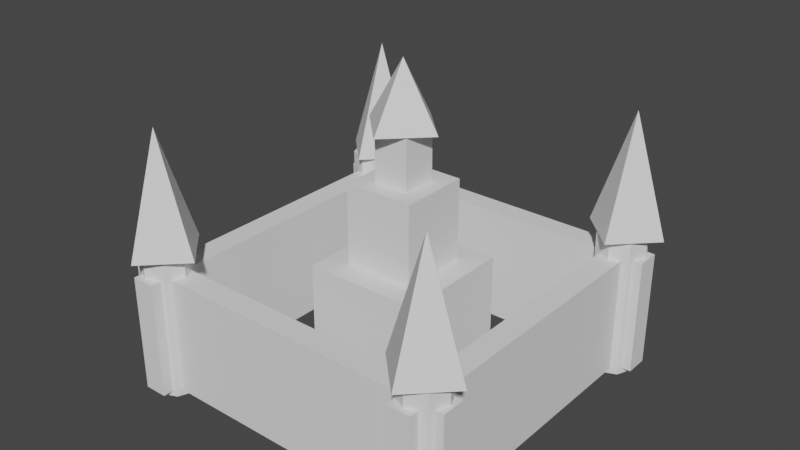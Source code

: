 # Source: castle_cast.blend  (saved by Blender 3.1.7; exported with 4.5.12 LTS)
import bpy
from mathutils import Matrix  # noqa: F401  (used for matrix-valued properties, if any)

bpy.ops.wm.read_factory_settings(use_empty=True)
scene = bpy.context.scene
scene.name = 'Scene'

# ---- collections
col_collection = bpy.data.collections.new('Collection'); scene.collection.children.link(col_collection)

# ---- world
world_world = bpy.data.worlds.new('World'); scene.world = world_world
world_world.use_nodes = True; world_world.node_tree.nodes.clear()
_N = world_world.node_tree.nodes; _L = world_world.node_tree.links
n0 = _N.new('ShaderNodeOutputWorld'); n0.name = 'World Output'; n0.location = (300, 300)
n1 = _N.new('ShaderNodeBackground'); n1.name = 'Background'; n1.location = (10, 300)
n1.inputs[0].default_value = (0.05088, 0.05088, 0.05088, 1.0)
_L.new(n1.outputs[0], n0.inputs[0])
n0.is_active_output = True
world_world.color = (0.05088, 0.05088, 0.05088)
world_world.use_sun_shadow = False
world_world.sun_shadow_jitter_overblur = 0.0

# ---- meshes
me_x = bpy.data.meshes.new('Конус')
me_x.from_pydata([(0.0, 1.0, -1.0), (1.0, -4.371e-08, -1.0), (-8.742e-08, -1.0, -1.0), (-1.0, 1.192e-08, -1.0), (0.0, 0.0, 1.0), (-5.233, 2.312, -3.357), (-5.233, 2.312, -1.357), (-5.233, 5.35, -3.357), (-5.233, 5.35, -1.357), (-2.195, 2.312, -3.357), (-2.195, 2.312, -1.357), (-2.195, 5.35, -3.357), (-2.195, 5.35, -1.357), (-4.625, 2.92, -1.379), (-4.625, 2.92, 0.02067), (-4.625, 4.743, -1.379), (-4.625, 4.743, 0.02067), (-2.803, 2.92, -1.379), (-2.803, 2.92, 0.02067), (-2.803, 4.743, -1.379), (-2.803, 4.743, 0.02067), (-0.3773, -0.7258, -3.357), (-0.3773, -0.7258, -1.357), (-0.3773, 8.388, -3.357), (-0.3773, 8.388, -1.357), (0.2303, -0.7258, -3.357), (0.2303, -0.7258, -1.357), (0.2303, 8.388, -3.357), (0.2303, 8.388, -1.357), (-7.973, -0.7258, -3.357), (-7.973, -0.7258, -1.357), (-7.973, 8.388, -3.357), (-7.973, 8.388, -1.357), (-7.365, -0.7258, -3.357), (-7.365, -0.7258, -1.357), (-7.365, 8.388, -3.357), (-7.365, 8.388, -1.357), (0.686, 7.325, -3.357), (0.686, 7.325, -1.357), (-8.428, 7.325, -3.357), (-8.428, 7.325, -1.357), (0.686, 7.933, -3.357), (0.686, 7.933, -1.357), (-8.428, 7.933, -3.357), (-8.428, 7.933, -1.357), (0.686, -0.2701, -3.357), (0.686, -0.2701, -1.357), (-8.428, -0.2701, -3.357), (-8.428, -0.2701, -1.357), (0.686, 0.3375, -3.357), (0.686, 0.3375, -1.357), (-8.428, 0.3375, -3.357), (-8.428, 0.3375, -1.357), (-7.732, 0.7003, -3.453), (-7.732, 0.7003, -1.027), (-7.27, 0.5086, -3.453), (-7.27, 0.5086, -1.027), (-7.078, 0.04577, -3.453), (-7.078, 0.04577, -1.027), (-7.27, -0.417, -3.453), (-7.27, -0.417, -1.027), (-7.732, -0.6087, -3.453), (-7.732, -0.6087, -1.027), (-8.195, -0.417, -3.453), (-8.195, -0.417, -1.027), (-8.387, 0.04577, -3.453), (-8.387, 0.04577, -1.027), (-8.195, 0.5086, -3.453), (-8.195, 0.5086, -1.027), (-0.05043, 0.7003, -3.453), (-0.05043, 0.7003, -1.027), (0.4124, 0.5086, -3.453), (0.4124, 0.5086, -1.027), (0.6041, 0.04577, -3.453), (0.6041, 0.04577, -1.027), (0.4124, -0.417, -3.453), (0.4124, -0.417, -1.027), (-0.05043, -0.6087, -3.453), (-0.05043, -0.6087, -1.027), (-0.5132, -0.417, -3.453), (-0.5132, -0.417, -1.027), (-0.7049, 0.04577, -3.453), (-0.7049, 0.04577, -1.027), (-0.5132, 0.5086, -3.453), (-0.5132, 0.5086, -1.027), (-7.73, 8.219, -3.453), (-7.73, 8.219, -1.027), (-7.267, 8.028, -3.453), (-7.267, 8.028, -1.027), (-7.075, 7.565, -3.453), (-7.075, 7.565, -1.027), (-7.267, 7.102, -3.453), (-7.267, 7.102, -1.027), (-7.73, 6.91, -3.453), (-7.73, 6.91, -1.027), (-8.193, 7.102, -3.453), (-8.193, 7.102, -1.027), (-8.384, 7.565, -3.453), (-8.384, 7.565, -1.027), (-8.193, 8.028, -3.453), (-8.193, 8.028, -1.027), (-0.05549, 8.309, -3.453), (-0.05549, 8.309, -1.027), (0.4073, 8.117, -3.453), (0.4073, 8.117, -1.027), (0.599, 7.655, -3.453), (0.599, 7.655, -1.027), (0.4073, 7.192, -3.453), (0.4073, 7.192, -1.027), (-0.05549, 7.0, -3.453), (-0.05549, 7.0, -1.027), (-0.5183, 7.192, -3.453), (-0.5183, 7.192, -1.027), (-0.71, 7.655, -3.453), (-0.71, 7.655, -1.027), (-0.5183, 8.117, -3.453), (-0.5183, 8.117, -1.027), (0.0, 8.675, -1.0), (1.0, 7.675, -1.0), (-8.742e-08, 6.675, -1.0), (-1.0, 7.675, -1.0), (0.0, 7.675, 1.0), (-7.644, 1.0, -1.0), (-6.644, -4.371e-08, -1.0), (-7.644, -1.0, -1.0), (-8.644, 1.192e-08, -1.0), (-7.644, 0.0, 1.0), (-7.644, 8.675, -1.0), (-6.644, 7.675, -1.0), (-7.644, 6.675, -1.0), (-8.644, 7.675, -1.0), (-7.644, 7.675, 1.0), (-4.174, 3.372, -0.4586), (-4.174, 3.372, 0.9414), (-4.174, 4.291, -0.4586), (-4.174, 4.291, 0.9414), (-3.254, 3.372, -0.4586), (-3.254, 3.372, 0.9414), (-3.254, 4.291, -0.4586), (-3.254, 4.291, 0.9414), (-3.738, 4.843, 0.896), (-2.738, 3.843, 0.896), (-3.738, 2.843, 0.896), (-4.738, 3.843, 0.896), (-3.738, 3.843, 1.954)], [], [(0, 4, 1), (1, 4, 2), (0, 1, 2, 3), (2, 4, 3), (3, 4, 0), (5, 6, 8, 7), (7, 8, 12, 11), (11, 12, 10, 9), (9, 10, 6, 5), (7, 11, 9, 5), (12, 8, 6, 10), (13, 14, 16, 15), (15, 16, 20, 19), (19, 20, 18, 17), (17, 18, 14, 13), (15, 19, 17, 13), (20, 16, 14, 18), (21, 22, 24, 23), (23, 24, 28, 27), (27, 28, 26, 25), (25, 26, 22, 21), (23, 27, 25, 21), (28, 24, 22, 26), (29, 30, 32, 31), (31, 32, 36, 35), (35, 36, 34, 33), (33, 34, 30, 29), (31, 35, 33, 29), (36, 32, 30, 34), (37, 38, 40, 39), (39, 40, 44, 43), (43, 44, 42, 41), (41, 42, 38, 37), (39, 43, 41, 37), (44, 40, 38, 42), (45, 46, 48, 47), (47, 48, 52, 51), (51, 52, 50, 49), (49, 50, 46, 45), (47, 51, 49, 45), (52, 48, 46, 50), (53, 54, 56, 55), (55, 56, 58, 57), (57, 58, 60, 59), (59, 60, 62, 61), (61, 62, 64, 63), (63, 64, 66, 65), (56, 54, 68, 66, 64, 62, 60, 58), (65, 66, 68, 67), (67, 68, 54, 53), (53, 55, 57, 59, 61, 63, 65, 67), (69, 70, 72, 71), (71, 72, 74, 73), (73, 74, 76, 75), (75, 76, 78, 77), (77, 78, 80, 79), (79, 80, 82, 81), (72, 70, 84, 82, 80, 78, 76, 74), (81, 82, 84, 83), (83, 84, 70, 69), (69, 71, 73, 75, 77, 79, 81, 83), (85, 86, 88, 87), (87, 88, 90, 89), (89, 90, 92, 91), (91, 92, 94, 93), (93, 94, 96, 95), (95, 96, 98, 97), (88, 86, 100, 98, 96, 94, 92, 90), (97, 98, 100, 99), (99, 100, 86, 85), (85, 87, 89, 91, 93, 95, 97, 99), (101, 102, 104, 103), (103, 104, 106, 105), (105, 106, 108, 107), (107, 108, 110, 109), (109, 110, 112, 111), (111, 112, 114, 113), (104, 102, 116, 114, 112, 110, 108, 106), (113, 114, 116, 115), (115, 116, 102, 101), (101, 103, 105, 107, 109, 111, 113, 115), (117, 121, 118), (118, 121, 119), (117, 118, 119, 120), (119, 121, 120), (120, 121, 117), (122, 126, 123), (123, 126, 124), (122, 123, 124, 125), (124, 126, 125), (125, 126, 122), (127, 131, 128), (128, 131, 129), (127, 128, 129, 130), (129, 131, 130), (130, 131, 127), (132, 133, 135, 134), (134, 135, 139, 138), (138, 139, 137, 136), (136, 137, 133, 132), (134, 138, 136, 132), (139, 135, 133, 137), (140, 144, 141), (141, 144, 142), (140, 141, 142, 143), (142, 144, 143), (143, 144, 140)])
_uv = me_x.uv_layers.new(name='UVКарта')
_uv.uv.foreach_set('vector', [0.25, 0.49, 0.25, 0.25, 0.49, 0.25, 0.49, 0.25, 0.25, 0.25, 0.25, 0.01, 0.75, 0.49, 0.99, 0.25, 0.75, 0.01, 0.51, 0.25, 0.25, 0.01, 0.25, 0.25, 0.01, 0.25, 0.01, 0.25, 0.25, 0.25, 0.25, 0.49, 0.375, 0.0, 0.625, 0.0, 0.625, 0.25, 0.375, 0.25, 0.375, 0.25, 0.625, 0.25, 0.625, 0.5, 0.375, 0.5, 0.375, 0.5, 0.625, 0.5, 0.625, 0.75, 0.375, 0.75, 0.375, 0.75, 0.625, 0.75, 0.625, 1.0, 0.375, 1.0, 0.125, 0.5, 0.375, 0.5, 0.375, 0.75, 0.125, 0.75, 0.625, 0.5, 0.875, 0.5, 0.875, 0.75, 0.625, 0.75, 0.375, 0.0, 0.625, 0.0, 0.625, 0.25, 0.375, 0.25, 0.375, 0.25, 0.625, 0.25, 0.625, 0.5, 0.375, 0.5, 0.375, 0.5, 0.625, 0.5, 0.625, 0.75, 0.375, 0.75, 0.375, 0.75, 0.625, 0.75, 0.625, 1.0, 0.375, 1.0, 0.125, 0.5, 0.375, 0.5, 0.375, 0.75, 0.125, 0.75, 0.625, 0.5, 0.875, 0.5, 0.875, 0.75, 0.625, 0.75, 0.375, 0.0, 0.625, 0.0, 0.625, 0.25, 0.375, 0.25, 0.375, 0.25, 0.625, 0.25, 0.625, 0.5, 0.375, 0.5, 0.375, 0.5, 0.625, 0.5, 0.625, 0.75, 0.375, 0.75, 0.375, 0.75, 0.625, 0.75, 0.625, 1.0, 0.375, 1.0, 0.125, 0.5, 0.375, 0.5, 0.375, 0.75, 0.125, 0.75, 0.625, 0.5, 0.875, 0.5, 0.875, 0.75, 0.625, 0.75, 0.375, 0.0, 0.625, 0.0, 0.625, 0.25, 0.375, 0.25, 0.375, 0.25, 0.625, 0.25, 0.625, 0.5, 0.375, 0.5, 0.375, 0.5, 0.625, 0.5, 0.625, 0.75, 0.375, 0.75, 0.375, 0.75, 0.625, 0.75, 0.625, 1.0, 0.375, 1.0, 0.125, 0.5, 0.375, 0.5, 0.375, 0.75, 0.125, 0.75, 0.625, 0.5, 0.875, 0.5, 0.875, 0.75, 0.625, 0.75, 0.375, 0.0, 0.625, 0.0, 0.625, 0.25, 0.375, 0.25, 0.375, 0.25, 0.625, 0.25, 0.625, 0.5, 0.375, 0.5, 0.375, 0.5, 0.625, 0.5, 0.625, 0.75, 0.375, 0.75, 0.375, 0.75, 0.625, 0.75, 0.625, 1.0, 0.375, 1.0, 0.125, 0.5, 0.375, 0.5, 0.375, 0.75, 0.125, 0.75, 0.625, 0.5, 0.875, 0.5, 0.875, 0.75, 0.625, 0.75, 0.375, 0.0, 0.625, 0.0, 0.625, 0.25, 0.375, 0.25, 0.375, 0.25, 0.625, 0.25, 0.625, 0.5, 0.375, 0.5, 0.375, 0.5, 0.625, 0.5, 0.625, 0.75, 0.375, 0.75, 0.375, 0.75, 0.625, 0.75, 0.625, 1.0, 0.375, 1.0, 0.125, 0.5, 0.375, 0.5, 0.375, 0.75, 0.125, 0.75, 0.625, 0.5, 0.875, 0.5, 0.875, 0.75, 0.625, 0.75, 1.0, 0.5, 1.0, 1.0, 0.875, 1.0, 0.875, 0.5, 0.875, 0.5, 0.875, 1.0, 0.75, 1.0, 0.75, 0.5, 0.75, 0.5, 0.75, 1.0, 0.625, 1.0, 0.625, 0.5, 0.625, 0.5, 0.625, 1.0, 0.5, 1.0, 0.5, 0.5, 0.5, 0.5, 0.5, 1.0, 0.375, 1.0, 0.375, 0.5, 0.375, 0.5, 0.375, 1.0, 0.25, 1.0, 0.25, 0.5, 0.4197, 0.4197, 0.25, 0.49, 0.08029, 0.4197, 0.01, 0.25, 0.08029, 0.08029, 0.25, 0.01, 0.4197, 0.08029, 0.49, 0.25, 0.25, 0.5, 0.25, 1.0, 0.125, 1.0, 0.125, 0.5, 0.125, 0.5, 0.125, 1.0, 0.0, 1.0, 0.0, 0.5, 0.75, 0.49, 0.9197, 0.4197, 0.99, 0.25, 0.9197, 0.08029, 0.75, 0.01, 0.5803, 0.08029, 0.51, 0.25, 0.5803, 0.4197, 1.0, 0.5, 1.0, 1.0, 0.875, 1.0, 0.875, 0.5, 0.875, 0.5, 0.875, 1.0, 0.75, 1.0, 0.75, 0.5, 0.75, 0.5, 0.75, 1.0, 0.625, 1.0, 0.625, 0.5, 0.625, 0.5, 0.625, 1.0, 0.5, 1.0, 0.5, 0.5, 0.5, 0.5, 0.5, 1.0, 0.375, 1.0, 0.375, 0.5, 0.375, 0.5, 0.375, 1.0, 0.25, 1.0, 0.25, 0.5, 0.4197, 0.4197, 0.25, 0.49, 0.08029, 0.4197, 0.01, 0.25, 0.08029, 0.08029, 0.25, 0.01, 0.4197, 0.08029, 0.49, 0.25, 0.25, 0.5, 0.25, 1.0, 0.125, 1.0, 0.125, 0.5, 0.125, 0.5, 0.125, 1.0, 0.0, 1.0, 0.0, 0.5, 0.75, 0.49, 0.9197, 0.4197, 0.99, 0.25, 0.9197, 0.08029, 0.75, 0.01, 0.5803, 0.08029, 0.51, 0.25, 0.5803, 0.4197, 1.0, 0.5, 1.0, 1.0, 0.875, 1.0, 0.875, 0.5, 0.875, 0.5, 0.875, 1.0, 0.75, 1.0, 0.75, 0.5, 0.75, 0.5, 0.75, 1.0, 0.625, 1.0, 0.625, 0.5, 0.625, 0.5, 0.625, 1.0, 0.5, 1.0, 0.5, 0.5, 0.5, 0.5, 0.5, 1.0, 0.375, 1.0, 0.375, 0.5, 0.375, 0.5, 0.375, 1.0, 0.25, 1.0, 0.25, 0.5, 0.4197, 0.4197, 0.25, 0.49, 0.08029, 0.4197, 0.01, 0.25, 0.08029, 0.08029, 0.25, 0.01, 0.4197, 0.08029, 0.49, 0.25, 0.25, 0.5, 0.25, 1.0, 0.125, 1.0, 0.125, 0.5, 0.125, 0.5, 0.125, 1.0, 0.0, 1.0, 0.0, 0.5, 0.75, 0.49, 0.9197, 0.4197, 0.99, 0.25, 0.9197, 0.08029, 0.75, 0.01, 0.5803, 0.08029, 0.51, 0.25, 0.5803, 0.4197, 1.0, 0.5, 1.0, 1.0, 0.875, 1.0, 0.875, 0.5, 0.875, 0.5, 0.875, 1.0, 0.75, 1.0, 0.75, 0.5, 0.75, 0.5, 0.75, 1.0, 0.625, 1.0, 0.625, 0.5, 0.625, 0.5, 0.625, 1.0, 0.5, 1.0, 0.5, 0.5, 0.5, 0.5, 0.5, 1.0, 0.375, 1.0, 0.375, 0.5, 0.375, 0.5, 0.375, 1.0, 0.25, 1.0, 0.25, 0.5, 0.4197, 0.4197, 0.25, 0.49, 0.08029, 0.4197, 0.01, 0.25, 0.08029, 0.08029, 0.25, 0.01, 0.4197, 0.08029, 0.49, 0.25, 0.25, 0.5, 0.25, 1.0, 0.125, 1.0, 0.125, 0.5, 0.125, 0.5, 0.125, 1.0, 0.0, 1.0, 0.0, 0.5, 0.75, 0.49, 0.9197, 0.4197, 0.99, 0.25, 0.9197, 0.08029, 0.75, 0.01, 0.5803, 0.08029, 0.51, 0.25, 0.5803, 0.4197, 0.25, 0.49, 0.25, 0.25, 0.49, 0.25, 0.49, 0.25, 0.25, 0.25, 0.25, 0.01, 0.75, 0.49, 0.99, 0.25, 0.75, 0.01, 0.51, 0.25, 0.25, 0.01, 0.25, 0.25, 0.01, 0.25, 0.01, 0.25, 0.25, 0.25, 0.25, 0.49, 0.25, 0.49, 0.25, 0.25, 0.49, 0.25, 0.49, 0.25, 0.25, 0.25, 0.25, 0.01, 0.75, 0.49, 0.99, 0.25, 0.75, 0.01, 0.51, 0.25, 0.25, 0.01, 0.25, 0.25, 0.01, 0.25, 0.01, 0.25, 0.25, 0.25, 0.25, 0.49, 0.25, 0.49, 0.25, 0.25, 0.49, 0.25, 0.49, 0.25, 0.25, 0.25, 0.25, 0.01, 0.75, 0.49, 0.99, 0.25, 0.75, 0.01, 0.51, 0.25, 0.25, 0.01, 0.25, 0.25, 0.01, 0.25, 0.01, 0.25, 0.25, 0.25, 0.25, 0.49, 0.375, 0.0, 0.625, 0.0, 0.625, 0.25, 0.375, 0.25, 0.375, 0.25, 0.625, 0.25, 0.625, 0.5, 0.375, 0.5, 0.375, 0.5, 0.625, 0.5, 0.625, 0.75, 0.375, 0.75, 0.375, 0.75, 0.625, 0.75, 0.625, 1.0, 0.375, 1.0, 0.125, 0.5, 0.375, 0.5, 0.375, 0.75, 0.125, 0.75, 0.625, 0.5, 0.875, 0.5, 0.875, 0.75, 0.625, 0.75, 0.25, 0.49, 0.25, 0.25, 0.49, 0.25, 0.49, 0.25, 0.25, 0.25, 0.25, 0.01, 0.75, 0.49, 0.99, 0.25, 0.75, 0.01, 0.51, 0.25, 0.25, 0.01, 0.25, 0.25, 0.01, 0.25, 0.01, 0.25, 0.25, 0.25, 0.25, 0.49])
me_x.use_remesh_fix_poles = True
me_x.use_remesh_preserve_attributes = False
me_x.update()

# ---- objects
ob_x = bpy.data.objects.new('Конус', me_x)

# ---- transforms, parenting, visibility, modifiers, constraints
ob_x.location = (2.445, -2.522, 3.357)
ob_x.scale = (0.6583, 0.6583, 1.0)

# ---- collection membership
col_collection.objects.link(ob_x)

# ---- scene / render settings (as saved in the file)
scene.frame_start = 1; scene.frame_end = 250; scene.frame_set(1)
scene.render.engine = 'BLENDER_EEVEE_NEXT'
scene.cycles.sampling_pattern = 'TABULATED_SOBOL'
scene.cycles.use_light_tree = False
scene.view_settings.view_transform = 'Filmic'
bpy.context.view_layer.update()

# ---- added for rendering (the .blend has no active camera and no usable light): camera, sun
cam_auto = bpy.data.cameras.new('AutoCamera')
cam_auto.lens = 50.0
cam_auto.sensor_width = 36.0
cam_auto.clip_end = 1000.0
ob_auto_camera = bpy.data.objects.new('AutoCamera', cam_auto)
scene.collection.objects.link(ob_auto_camera)
ob_auto_camera.location = (9.63717, -11.6458, 10.3747)
ob_auto_camera.rotation_euler = (1.09748, -7.21219e-08, 0.694738)
scene.camera = ob_auto_camera
light_auto_sun = bpy.data.lights.new('AutoSun', 'SUN')
light_auto_sun.energy = 3.0
light_auto_sun.angle = 0.0523599
ob_auto_sun = bpy.data.objects.new('AutoSun', light_auto_sun)
scene.collection.objects.link(ob_auto_sun)
ob_auto_sun.rotation_euler = (0.872665, 0.174533, 0.523599)
bpy.context.view_layer.update()
